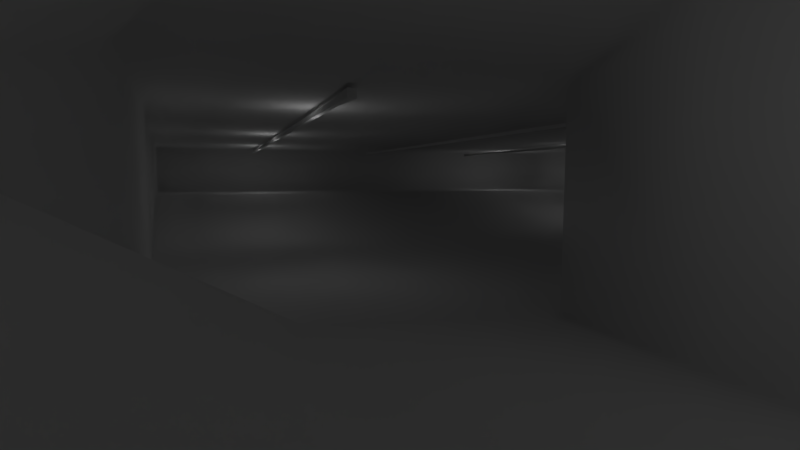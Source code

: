 # Source: parz_ciper_001.blend  (saved by Blender 2.65.0; exported with 4.5.12 LTS)
import bpy
from mathutils import Matrix  # noqa: F401  (used for matrix-valued properties, if any)

bpy.ops.wm.read_factory_settings(use_empty=True)
scene = bpy.context.scene
scene.name = 'Scene'

# ---- collections
col_collection_1 = bpy.data.collections.new('Collection 1'); scene.collection.children.link(col_collection_1)
col_collection_2 = bpy.data.collections.new('Collection 2'); scene.collection.children.link(col_collection_2)
col_collection_12 = bpy.data.collections.new('Collection 12'); scene.collection.children.link(col_collection_12)

# ---- materials (node trees are filled in below, after node groups)
mat_material_004 = bpy.data.materials.new('Material.004')
mat_material_004.alpha_threshold = 0.0
mat_material_004.use_transparent_shadow = False
mat_material_004.roughness = 0.5
mat_material_004.line_color = (0.0, 0.0, 0.0, 1.0)
mat_material_002 = bpy.data.materials.new('Material.002')
mat_material_002.alpha_threshold = 0.0
mat_material_002.use_transparent_shadow = False
mat_material_002.roughness = 0.5
mat_material_002.line_color = (0.0, 0.0, 0.0, 1.0)

# ---- material node trees

# ---- world
world_world = bpy.data.worlds.new('World'); scene.world = world_world
world_world.color = (0.05088, 0.05088, 0.05088)
world_world.use_sun_shadow = False
world_world.sun_shadow_jitter_overblur = 0.0
world_world.cycles.sampling_method = 'MANUAL'
world_world.cycles.sample_map_resolution = 256
world_world.light_settings.distance = 25.0

# ---- cameras
cam_camera = bpy.data.cameras.new('Camera')
cam_camera.clip_end = 5000.0
cam_camera.lens = 20.0
cam_camera.sensor_width = 32.0
cam_camera.sensor_height = 18.0
cam_camera.ortho_scale = 7.314
cam_camera.dof.focus_distance = 0.0
cam_camera.dof.aperture_fstop = 128.0

# ---- lights
light_lamp = bpy.data.lights.new('Lamp', 'POINT')
light_lamp.transmission_factor = 0.0
light_lamp.cutoff_distance = 30.0
light_lamp.energy = 100.0
light_lamp.shadow_buffer_clip_start = 1.001
light_lamp.shadow_soft_size = 1.0
light_lamp.shadow_maximum_resolution = 0.006
light_lamp.use_absolute_resolution = True
light_lamp.cycles.use_multiple_importance_sampling = False

# ---- meshes
me_cube = bpy.data.meshes.new('Cube')
me_cube.from_pydata([(-0.3754, -46.04, -0.3754), (-0.3754, 50.66, -0.3754), (0.3754, 50.66, -0.3754), (0.3754, -46.04, -0.3754), (-0.3754, -46.04, 0.3754), (-0.3754, 50.66, 0.3754), (0.3754, 50.66, 0.3754), (0.3754, -46.04, 0.3754), (-0.2351, -40.9, 0.2351), (-0.2351, -35.14, 0.2351), (-0.2351, -29.38, 0.2351), (-0.2351, -23.62, 0.2351), (-0.2351, -17.86, 0.2351), (-0.2351, -12.09, 0.2351), (-0.2351, -6.332, 0.2351), (-0.2351, -0.57, 0.2351), (-0.2351, 5.192, 0.2351), (-0.2351, 10.95, 0.2351), (-0.2351, 16.72, 0.2351), (-0.2351, 22.48, 0.2351), (-0.2351, 28.24, 0.2351), (-0.2351, 34.0, 0.2351), (-0.2351, 39.76, 0.2351), (-0.2351, 45.53, 0.2351), (-0.2351, 45.53, -0.2351), (-0.2351, 39.76, -0.2351), (-0.2351, 34.0, -0.2351), (-0.2351, 28.24, -0.2351), (-0.2351, 22.48, -0.2351), (-0.2351, 16.72, -0.2351), (-0.2351, 10.95, -0.2351), (-0.2351, 5.192, -0.2351), (-0.2351, -0.57, -0.2351), (-0.2351, -6.332, -0.2351), (-0.2351, -12.09, -0.2351), (-0.2351, -17.86, -0.2351), (-0.2351, -23.62, -0.2351), (-0.2351, -29.38, -0.2351), (-0.2351, -35.14, -0.2351), (-0.2351, -40.9, -0.2351), (0.2351, 45.53, 0.2351), (0.2351, 39.76, 0.2351), (0.2351, 34.0, 0.2351), (0.2351, 28.24, 0.2351), (0.2351, 22.48, 0.2351), (0.2351, 16.72, 0.2351), (0.2351, 10.95, 0.2351), (0.2351, 5.192, 0.2351), (0.2351, -0.57, 0.2351), (0.2351, -6.332, 0.2351), (0.2351, -12.09, 0.2351), (0.2351, -17.86, 0.2351), (0.2351, -23.62, 0.2351), (0.2351, -29.38, 0.2351), (0.2351, -35.14, 0.2351), (0.2351, -40.9, 0.2351), (0.2351, -40.9, -0.2351), (0.2351, -35.14, -0.2351), (0.2351, -29.38, -0.2351), (0.2351, -23.62, -0.2351), (0.2351, -17.86, -0.2351), (0.2351, -12.09, -0.2351), (0.2351, -6.332, -0.2351), (0.2351, -0.57, -0.2351), (0.2351, 5.192, -0.2351), (0.2351, 10.95, -0.2351), (0.2351, 16.72, -0.2351), (0.2351, 22.48, -0.2351), (0.2351, 28.24, -0.2351), (0.2351, 34.0, -0.2351), (0.2351, 39.76, -0.2351), (0.2351, 45.53, -0.2351)], [], [(23, 5, 1, 24), (5, 6, 2, 1), (55, 7, 3, 56), (7, 4, 0, 3), (24, 1, 2, 71), (40, 6, 5, 23), (4, 8, 39, 0), (8, 9, 38, 39), (9, 10, 37, 38), (10, 11, 36, 37), (11, 12, 35, 36), (12, 13, 34, 35), (13, 14, 33, 34), (14, 15, 32, 33), (15, 16, 31, 32), (16, 17, 30, 31), (17, 18, 29, 30), (18, 19, 28, 29), (19, 20, 27, 28), (20, 21, 26, 27), (21, 22, 25, 26), (22, 23, 24, 25), (6, 40, 71, 2), (40, 41, 70, 71), (41, 42, 69, 70), (42, 43, 68, 69), (43, 44, 67, 68), (44, 45, 66, 67), (45, 46, 65, 66), (46, 47, 64, 65), (47, 48, 63, 64), (48, 49, 62, 63), (49, 50, 61, 62), (50, 51, 60, 61), (51, 52, 59, 60), (52, 53, 58, 59), (53, 54, 57, 58), (54, 55, 56, 57), (0, 39, 56, 3), (39, 38, 57, 56), (38, 37, 58, 57), (37, 36, 59, 58), (36, 35, 60, 59), (35, 34, 61, 60), (34, 33, 62, 61), (33, 32, 63, 62), (32, 31, 64, 63), (31, 30, 65, 64), (30, 29, 66, 65), (29, 28, 67, 66), (28, 27, 68, 67), (27, 26, 69, 68), (26, 25, 70, 69), (25, 24, 71, 70), (7, 55, 8, 4), (55, 54, 9, 8), (54, 53, 10, 9), (53, 52, 11, 10), (52, 51, 12, 11), (51, 50, 13, 12), (50, 49, 14, 13), (49, 48, 15, 14), (48, 47, 16, 15), (47, 46, 17, 16), (46, 45, 18, 17), (45, 44, 19, 18), (44, 43, 20, 19), (43, 42, 21, 20), (42, 41, 22, 21), (41, 40, 23, 22)])
me_cube.materials.append(mat_material_004)
me_cube.use_remesh_preserve_volume = False
me_cube.use_remesh_preserve_attributes = False
me_cube.use_mirror_vertex_groups = False
me_cube.update()
me_plane_001 = bpy.data.meshes.new('Plane.001')
me_plane_001.from_pydata([(48.21, -58.23, 5.153), (-41.59, -57.16, 5.153), (58.07, 51.23, 5.153), (-50.46, 51.77, 5.153), (1.828, -55.37, 5.153), (2.681, 53.8, 5.153), (53.14, -3.501, 5.153), (-46.39, -2.694, 5.153), (2.254, -3.097, 5.153), (-13.34, -55.1, 5.153), (-15.97, 53.94, 5.153), (55.6, 23.87, 5.153), (-43.63, -29.93, 5.153), (16.99, -55.64, 5.153), (21.33, 53.67, 5.153), (50.67, -30.87, 5.153), (-48.43, 24.54, 5.153), (2.468, 24.2, 5.153), (2.041, -30.4, 5.153), (-23.19, -2.896, 5.153), (27.7, -3.299, 5.153), (29.04, 24.03, 5.153), (-24.1, 24.37, 5.153), (-22.27, -30.16, 5.153), (26.36, -30.63, 5.153), (48.21, -58.23, -12.28), (-41.59, -57.16, -12.28), (58.07, 51.23, -5.499), (-50.46, 51.77, -5.499), (1.828, -55.37, -12.28), (2.681, 53.8, -5.499), (53.14, -3.501, -12.28), (-46.39, -2.694, -12.28), (2.254, -3.097, -12.28), (-13.34, -55.1, -12.28), (-15.97, 53.94, -5.499), (55.6, 23.87, -5.499), (-43.63, -29.93, -12.28), (16.99, -55.64, -12.28), (21.33, 53.67, -5.499), (50.67, -30.87, -12.28), (-48.43, 24.54, -5.499), (2.468, 24.2, -5.499), (2.041, -30.4, -12.28), (-23.19, -2.896, -12.28), (27.7, -3.299, -12.28), (29.04, 24.03, -5.499), (-24.1, 24.37, -5.499), (-22.27, -30.16, -12.28), (26.36, -30.63, -12.28), (-42.29, -87.12, -0.1639), (-10.78, -85.7, 2.299), (-42.0, -87.76, -1.047), (-10.78, -85.7, -12.28), (-44.05, -71.62, -0.1639), (-43.76, -71.45, -1.047), (-12.54, -67.18, -12.28), (-12.54, -64.96, 8.726), (-33.26, -56.55, 5.153), (-40.3, 52.41, 5.153), (-39.55, -2.753, 5.153), (-41.26, 24.49, 5.153), (-37.33, -30.0, 5.153), (-33.26, -56.55, -12.28), (-40.3, 52.41, -5.499), (-39.55, -2.753, -12.28), (-41.26, 24.49, -5.499), (-37.33, -30.0, -12.28), (-32.8, -87.15, 2.299), (-32.8, -87.15, -6.78), (-34.56, -68.63, -6.78), (-34.56, -66.41, 8.726), (-10.78, -85.7, 12.27), (-12.54, -67.18, 12.27), (-32.8, -87.15, 12.27), (-34.56, -68.63, 12.27), (-41.88, -86.97, 13.0), (-43.45, -71.57, 13.0)], [], [(21, 14, 2, 11), (22, 10, 5, 17), (23, 19, 8, 18), (24, 20, 6, 15), (17, 5, 14, 21), (8, 17, 21, 20), (20, 21, 11, 6), (61, 59, 10, 22), (60, 61, 22, 19), (19, 22, 17, 8), (62, 60, 19, 23), (58, 62, 23, 9), (9, 23, 18, 4), (18, 8, 20, 24), (4, 18, 24, 13), (13, 24, 15, 0), (46, 36, 27, 39), (47, 42, 30, 35), (48, 43, 33, 44), (49, 40, 31, 45), (42, 46, 39, 30), (33, 45, 46, 42), (45, 31, 36, 46), (66, 47, 35, 64), (65, 44, 47, 66), (44, 33, 42, 47), (67, 48, 44, 65), (63, 34, 48, 67), (34, 29, 43, 48), (43, 49, 45, 33), (29, 38, 49, 43), (38, 25, 40, 49), (2, 14, 39, 27), (15, 6, 31, 40), (9, 4, 29, 34), (0, 15, 40, 25), (55, 54, 50, 52), (16, 7, 32, 41), (5, 10, 35, 30), (3, 16, 41, 28), (59, 3, 28, 64), (6, 11, 36, 31), (11, 2, 27, 36), (7, 12, 37, 32), (12, 1, 26, 37), (4, 13, 38, 29), (13, 0, 25, 38), (14, 5, 30, 39), (68, 51, 53, 69), (70, 55, 52, 69), (57, 56, 53, 51), (26, 1, 54, 55), (63, 26, 55, 70), (58, 9, 57, 71), (9, 34, 56, 57), (16, 3, 59, 61), (7, 16, 61, 60), (12, 7, 60, 62), (1, 12, 62, 58), (41, 66, 64, 28), (32, 65, 66, 41), (37, 67, 65, 32), (26, 63, 67, 37), (10, 59, 64, 35), (50, 68, 69, 52), (56, 70, 69, 53), (34, 63, 70, 56), (1, 58, 71, 54), (75, 74, 76, 77), (75, 73, 72, 74), (57, 51, 72, 73), (71, 57, 73, 75), (51, 68, 74, 72), (71, 75, 77, 54), (74, 68, 50, 76)])
me_plane_001.polygons.foreach_set('use_smooth', [True] * 75)
_uv = me_plane_001.uv_layers.new(name='UVMap')
_uv.uv.foreach_set('vector', [0.4878, 0.8824, 0.6085, 0.8499, 0.5999, 0.9999, 0.4881, 0.9908, 0.4873, 0.6654, 0.6084, 0.6976, 0.6084, 0.7738, 0.4875, 0.7739, 0.264, 0.6746, 0.3759, 0.67, 0.376, 0.774, 0.2644, 0.7743, 0.2646, 0.8737, 0.3762, 0.878, 0.3764, 0.9818, 0.2647, 0.9729, 0.4875, 0.7739, 0.6084, 0.7738, 0.6085, 0.8499, 0.4878, 0.8824, 0.376, 0.774, 0.4875, 0.7739, 0.4878, 0.8824, 0.3762, 0.878, 0.3762, 0.878, 0.4878, 0.8824, 0.4881, 0.9908, 0.3764, 0.9818, 0.4873, 0.5953, 0.6014, 0.5983, 0.6084, 0.6976, 0.4873, 0.6654, 0.376, 0.603, 0.4873, 0.5953, 0.4873, 0.6654, 0.3759, 0.67, 0.3759, 0.67, 0.4873, 0.6654, 0.4875, 0.7739, 0.376, 0.774, 0.2643, 0.6127, 0.376, 0.603, 0.3759, 0.67, 0.264, 0.6746, 0.1528, 0.6283, 0.2643, 0.6127, 0.264, 0.6746, 0.1626, 0.713, 0.1626, 0.713, 0.264, 0.6746, 0.2644, 0.7743, 0.1624, 0.7748, 0.2644, 0.7743, 0.376, 0.774, 0.3762, 0.878, 0.2646, 0.8737, 0.1624, 0.7748, 0.2644, 0.7743, 0.2646, 0.8737, 0.1621, 0.8367, 0.1621, 0.8367, 0.2646, 0.8737, 0.2647, 0.9729, 0.153, 0.9641, 0.572, 0.1737, 0.5823, 0.06736, 0.6666, 0.09324, 0.6913, 0.2053, 0.5653, 0.3899, 0.569, 0.2809, 0.6938, 0.2835, 0.6895, 0.3621, 0.326, 0.3714, 0.3365, 0.2642, 0.4527, 0.275, 0.4468, 0.3812, 0.3544, 0.1647, 0.365, 0.07289, 0.4705, 0.07265, 0.4615, 0.1716, 0.569, 0.2809, 0.572, 0.1737, 0.6913, 0.2053, 0.6938, 0.2835, 0.4527, 0.275, 0.4615, 0.1716, 0.572, 0.1737, 0.569, 0.2809, 0.4615, 0.1716, 0.4705, 0.07265, 0.5823, 0.06736, 0.572, 0.1737, 0.5655, 0.4605, 0.5653, 0.3899, 0.6895, 0.3621, 0.6707, 0.4549, 0.4454, 0.4509, 0.4468, 0.3812, 0.5653, 0.3899, 0.5655, 0.4605, 0.4468, 0.3812, 0.4527, 0.275, 0.569, 0.2809, 0.5653, 0.3899, 0.326, 0.4402, 0.326, 0.3714, 0.4468, 0.3812, 0.4454, 0.4509, 0.2071, 0.4254, 0.1904, 0.319, 0.326, 0.3714, 0.326, 0.4402, 0.1904, 0.319, 0.2236, 0.2366, 0.3365, 0.2642, 0.326, 0.3714, 0.3365, 0.2642, 0.3544, 0.1647, 0.4615, 0.1716, 0.4527, 0.275, 0.2236, 0.2366, 0.2463, 0.1738, 0.3544, 0.1647, 0.3365, 0.2642, 0.2463, 0.1738, 0.2871, 0.08295, 0.365, 0.07289, 0.3544, 0.1647, 0.6931, 0.06425, 0.7379, 0.1982, 0.6913, 0.2053, 0.6666, 0.09324, 0.3549, 0.0001161, 0.4776, 0.0001161, 0.4705, 0.07265, 0.365, 0.07289, 0.1185, 0.2507, 0.1559, 0.1992, 0.2236, 0.2366, 0.1904, 0.319, 0.2459, 0.0388, 0.3549, 0.0001161, 0.365, 0.07289, 0.2871, 0.08295, 0.1377, 0.4948, 0.134, 0.5027, 0.07643, 0.4808, 0.07732, 0.4739, 0.5744, 0.5438, 0.4468, 0.5566, 0.4452, 0.4801, 0.5671, 0.4933, 0.7412, 0.2842, 0.735, 0.3681, 0.6895, 0.3621, 0.6938, 0.2835, 0.6884, 0.5145, 0.5744, 0.5438, 0.5671, 0.4933, 0.658, 0.4861, 0.7117, 0.4726, 0.6884, 0.5145, 0.658, 0.4861, 0.6707, 0.4549, 0.4776, 0.0001161, 0.5938, 0.02701, 0.5823, 0.06736, 0.4705, 0.07265, 0.5938, 0.02701, 0.6931, 0.06425, 0.6666, 0.09324, 0.5823, 0.06736, 0.4468, 0.5566, 0.3199, 0.5486, 0.3265, 0.4689, 0.4452, 0.4801, 0.3199, 0.5486, 0.1967, 0.5356, 0.2095, 0.4612, 0.3265, 0.4689, 0.1559, 0.1992, 0.1854, 0.1437, 0.2463, 0.1738, 0.2236, 0.2366, 0.1854, 0.1437, 0.2459, 0.0388, 0.2871, 0.08295, 0.2463, 0.1738, 0.7379, 0.1982, 0.7412, 0.2842, 0.6938, 0.2835, 0.6913, 0.2053, 0.04844, 0.4502, 0.04315, 0.3666, 0.08423, 0.3841, 0.08296, 0.4404, 0.151, 0.4455, 0.1377, 0.4948, 0.07732, 0.4739, 0.08296, 0.4404, 0.06899, 0.2731, 0.1365, 0.3504, 0.08423, 0.3841, 0.04315, 0.3666, 0.2095, 0.4612, 0.1967, 0.5356, 0.134, 0.5027, 0.1377, 0.4948, 0.2071, 0.4254, 0.2095, 0.4612, 0.1377, 0.4948, 0.151, 0.4455, 0.1528, 0.6283, 0.1626, 0.713, 0.1191, 0.7191, 0.1039, 0.62, 0.1185, 0.2507, 0.1904, 0.319, 0.1365, 0.3504, 0.06899, 0.2731, 0.4873, 0.566, 0.5985, 0.5568, 0.6014, 0.5983, 0.4873, 0.5953, 0.3761, 0.575, 0.4873, 0.566, 0.4873, 0.5953, 0.376, 0.603, 0.2647, 0.5868, 0.3761, 0.575, 0.376, 0.603, 0.2643, 0.6127, 0.1528, 0.5942, 0.2647, 0.5868, 0.2643, 0.6127, 0.1528, 0.6283, 0.5671, 0.4933, 0.5655, 0.4605, 0.6707, 0.4549, 0.658, 0.4861, 0.4452, 0.4801, 0.4454, 0.4509, 0.5655, 0.4605, 0.5671, 0.4933, 0.3265, 0.4689, 0.326, 0.4402, 0.4454, 0.4509, 0.4452, 0.4801, 0.2095, 0.4612, 0.2071, 0.4254, 0.326, 0.4402, 0.3265, 0.4689, 0.735, 0.3681, 0.7117, 0.4726, 0.6707, 0.4549, 0.6895, 0.3621, 0.07643, 0.4808, 0.04844, 0.4502, 0.08296, 0.4404, 0.07732, 0.4739, 0.1365, 0.3504, 0.151, 0.4455, 0.08296, 0.4404, 0.08423, 0.3841, 0.1904, 0.319, 0.2071, 0.4254, 0.151, 0.4455, 0.1365, 0.3504, 0.1528, 0.5942, 0.1528, 0.6283, 0.1039, 0.62, 0.1021, 0.5568, 0.08472, 0.625, 0.006598, 0.6474, 0.0001161, 0.6096, 0.0626, 0.5909, 0.08472, 0.625, 0.1026, 0.7213, 0.02552, 0.7395, 0.006598, 0.6474, 0.06899, 0.2731, 0.04315, 0.3666, 0.0001161, 0.3556, 0.04909, 0.273, 0.1039, 0.62, 0.1191, 0.7191, 0.1026, 0.7213, 0.08472, 0.625, 0.04315, 0.3666, 0.04844, 0.4502, 0.007134, 0.4599, 0.0001161, 0.3556, 0.1039, 0.62, 0.08472, 0.625, 0.0626, 0.5909, 0.1021, 0.5568, 0.007134, 0.4599, 0.04844, 0.4502, 0.07643, 0.4808, 0.01696, 0.5018])
me_plane_001.materials.append(mat_material_002)
me_plane_001.use_remesh_preserve_volume = False
me_plane_001.use_remesh_preserve_attributes = False
me_plane_001.use_mirror_vertex_groups = False
me_plane_001.update()

# ---- objects
ob_cube_002 = bpy.data.objects.new('Cube.002', me_cube)
ob_cube_001 = bpy.data.objects.new('Cube.001', me_cube)
ob_cube = bpy.data.objects.new('Cube', me_cube)
ob_camera = bpy.data.objects.new('Camera', cam_camera)
ob_lamp_006 = bpy.data.objects.new('Lamp.006', light_lamp)
ob_lamp_005 = bpy.data.objects.new('Lamp.005', light_lamp)
ob_lamp_004 = bpy.data.objects.new('Lamp.004', light_lamp)
ob_lamp_003 = bpy.data.objects.new('Lamp.003', light_lamp)
ob_lamp_002 = bpy.data.objects.new('Lamp.002', light_lamp)
ob_lamp_001 = bpy.data.objects.new('Lamp.001', light_lamp)
ob_lamp = bpy.data.objects.new('Lamp', light_lamp)
ob_plane = bpy.data.objects.new('Plane', me_plane_001)

# ---- transforms, parenting, visibility, modifiers, constraints
ob_cube_002.location = (-27.75, -3.097, 4.426)
ob_cube_002.lineart.crease_threshold = 0.0
ob_cube_001.location = (32.25, -3.097, 4.426)
ob_cube_001.lineart.crease_threshold = 0.0
ob_cube.location = (2.254, -3.097, 4.426)
ob_cube.lineart.crease_threshold = 0.0
ob_camera.location = (-37.4, -85.41, -1.616)
ob_camera.rotation_euler = (1.473, 6.062e-07, -0.3542)
ob_camera.scale = (1.0, 1.0, 1.0)
ob_camera.lock_rotations_4d = False
ob_camera.empty_display_type = 'ARROWS'
ob_camera.color = (0.0, 0.0, 0.0, 0.0)
ob_camera.display_type = 'WIRE'
ob_camera.lineart.crease_threshold = 0.0
ob_lamp_006.location = (-19.43, -78.71, 1.671)
ob_lamp_006.rotation_euler = (0.6503, 0.05522, 1.866)
ob_lamp_006.lock_rotations_4d = False
ob_lamp_006.empty_display_type = 'ARROWS'
ob_lamp_006.color = (0.0, 0.0, 0.0, 0.0)
ob_lamp_006.lineart.crease_threshold = 0.0
ob_lamp_005.location = (36.04, -33.16, 1.671)
ob_lamp_005.rotation_euler = (0.6503, 0.05522, 1.866)
ob_lamp_005.lock_rotations_4d = False
ob_lamp_005.empty_display_type = 'ARROWS'
ob_lamp_005.color = (0.0, 0.0, 0.0, 0.0)
ob_lamp_005.lineart.crease_threshold = 0.0
ob_lamp_004.location = (-28.25, -35.36, 1.671)
ob_lamp_004.rotation_euler = (0.6503, 0.05522, 1.866)
ob_lamp_004.lock_rotations_4d = False
ob_lamp_004.empty_display_type = 'ARROWS'
ob_lamp_004.color = (0.0, 0.0, 0.0, 0.0)
ob_lamp_004.lineart.crease_threshold = 0.0
ob_lamp_003.location = (-28.99, -1.199, 1.671)
ob_lamp_003.rotation_euler = (0.6503, 0.05522, 1.866)
ob_lamp_003.lock_rotations_4d = False
ob_lamp_003.empty_display_type = 'ARROWS'
ob_lamp_003.color = (0.0, 0.0, 0.0, 0.0)
ob_lamp_003.lineart.crease_threshold = 0.0
ob_lamp_002.location = (35.3, 1.005, 1.671)
ob_lamp_002.rotation_euler = (0.6503, 0.05522, 1.866)
ob_lamp_002.lock_rotations_4d = False
ob_lamp_002.empty_display_type = 'ARROWS'
ob_lamp_002.color = (0.0, 0.0, 0.0, 0.0)
ob_lamp_002.lineart.crease_threshold = 0.0
ob_lamp_001.location = (36.77, 34.07, 1.671)
ob_lamp_001.rotation_euler = (0.6503, 0.05522, 1.866)
ob_lamp_001.lock_rotations_4d = False
ob_lamp_001.empty_display_type = 'ARROWS'
ob_lamp_001.color = (0.0, 0.0, 0.0, 0.0)
ob_lamp_001.lineart.crease_threshold = 0.0
ob_lamp.location = (-27.52, 31.86, 1.671)
ob_lamp.rotation_euler = (0.6503, 0.05522, 1.866)
ob_lamp.lock_rotations_4d = False
ob_lamp.empty_display_type = 'ARROWS'
ob_lamp.color = (0.0, 0.0, 0.0, 0.0)
ob_lamp.lineart.crease_threshold = 0.0
ob_plane.location = (0.0, 0.0, 0.0)
ob_plane.lineart.crease_threshold = 0.0

# ---- collection membership
col_collection_1.objects.link(ob_cube_002)
col_collection_1.objects.link(ob_cube_001)
col_collection_1.objects.link(ob_cube)
col_collection_1.objects.link(ob_camera)
col_collection_2.objects.link(ob_lamp_006)
col_collection_2.objects.link(ob_lamp_005)
col_collection_2.objects.link(ob_lamp_004)
col_collection_2.objects.link(ob_lamp_003)
col_collection_2.objects.link(ob_lamp_002)
col_collection_2.objects.link(ob_lamp_001)
col_collection_2.objects.link(ob_lamp)
col_collection_12.objects.link(ob_plane)

# ---- scene / render settings (as saved in the file)
scene.camera = ob_camera
scene.frame_start = 1; scene.frame_end = 250; scene.frame_set(1)
scene.render.engine = 'BLENDER_EEVEE_NEXT'
scene.render.image_settings.color_mode = 'RGB'
scene.render.image_settings.compression = 90
scene.render.resolution_percentage = 50
scene.render.fps = 25
scene.render.dither_intensity = 0.0
scene.render.bake_margin = 5
scene.render.bake_bias = 0.0
scene.cycles.use_denoising = False
scene.cycles.samples = 10
scene.cycles.sampling_pattern = 'TABULATED_SOBOL'
scene.cycles.light_sampling_threshold = 0.0
scene.cycles.use_adaptive_sampling = False
scene.cycles.use_light_tree = False
scene.cycles.blur_glossy = 0.0
scene.cycles.volume_bounces = 1
scene.cycles.pixel_filter_type = 'GAUSSIAN'
scene.cycles.sample_clamp_indirect = 0.0
scene.view_settings.view_transform = 'Standard'
bpy.context.view_layer.update()
